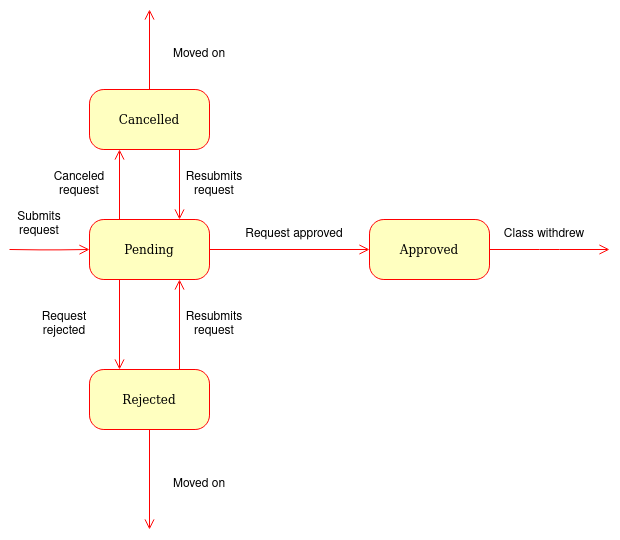

The diagram above was exported from draw.io. Its source (the exported page's mxGraphModel, read from the mxfile embedded in the PNG):
<mxGraphModel dx="1486" dy="562" grid="1" gridSize="10" guides="1" tooltips="1" connect="1" arrows="1" fold="1" page="1" pageScale="1" pageWidth="1100" pageHeight="850" background="none" math="0" shadow="0">
  <root>
    <mxCell id="0" />
    <mxCell id="1" parent="0" />
    <mxCell id="382b91b5511bd0f7-6" value="Pending" style="rounded=1;whiteSpace=wrap;html=1;arcSize=24;fillColor=#ffffc0;strokeColor=#ff0000;shadow=0;comic=0;labelBackgroundColor=none;fontFamily=Verdana;fontSize=12;fontColor=#000000;align=center;" parent="1" vertex="1">
      <mxGeometry x="240" y="240" width="120" height="60" as="geometry" />
    </mxCell>
    <mxCell id="2a3bc250acf0617d-9" style="edgeStyle=orthogonalEdgeStyle;html=1;labelBackgroundColor=none;endArrow=open;endSize=8;strokeColor=#ff0000;fontFamily=Verdana;fontSize=12;align=left;" parent="1" target="382b91b5511bd0f7-6" edge="1">
      <mxGeometry relative="1" as="geometry">
        <mxPoint x="160" y="270" as="sourcePoint" />
      </mxGeometry>
    </mxCell>
    <mxCell id="kY_wWsad2fsnwBQH0sfH-1" value="Submits request" style="text;html=1;align=center;verticalAlign=middle;whiteSpace=wrap;rounded=0;" parent="1" vertex="1">
      <mxGeometry x="160" y="230" width="60" height="30" as="geometry" />
    </mxCell>
    <mxCell id="kY_wWsad2fsnwBQH0sfH-2" value="Approved" style="rounded=1;whiteSpace=wrap;html=1;arcSize=24;fillColor=#ffffc0;strokeColor=#ff0000;shadow=0;comic=0;labelBackgroundColor=none;fontFamily=Verdana;fontSize=12;fontColor=#000000;align=center;" parent="1" vertex="1">
      <mxGeometry x="520" y="240" width="120" height="60" as="geometry" />
    </mxCell>
    <mxCell id="kY_wWsad2fsnwBQH0sfH-3" value="Cancelled" style="rounded=1;whiteSpace=wrap;html=1;arcSize=24;fillColor=#ffffc0;strokeColor=#ff0000;shadow=0;comic=0;labelBackgroundColor=none;fontFamily=Verdana;fontSize=12;fontColor=#000000;align=center;" parent="1" vertex="1">
      <mxGeometry x="240" y="110" width="120" height="60" as="geometry" />
    </mxCell>
    <mxCell id="kY_wWsad2fsnwBQH0sfH-4" value="Rejected" style="rounded=1;whiteSpace=wrap;html=1;arcSize=24;fillColor=#ffffc0;strokeColor=#ff0000;shadow=0;comic=0;labelBackgroundColor=none;fontFamily=Verdana;fontSize=12;fontColor=#000000;align=center;" parent="1" vertex="1">
      <mxGeometry x="240" y="390" width="120" height="60" as="geometry" />
    </mxCell>
    <mxCell id="kY_wWsad2fsnwBQH0sfH-5" style="edgeStyle=orthogonalEdgeStyle;html=1;labelBackgroundColor=none;endArrow=open;endSize=8;strokeColor=#ff0000;fontFamily=Verdana;fontSize=12;align=left;exitX=1;exitY=0.5;exitDx=0;exitDy=0;" parent="1" source="382b91b5511bd0f7-6" target="kY_wWsad2fsnwBQH0sfH-2" edge="1">
      <mxGeometry relative="1" as="geometry">
        <mxPoint x="380" y="269" as="sourcePoint" />
        <mxPoint x="460" y="269" as="targetPoint" />
      </mxGeometry>
    </mxCell>
    <mxCell id="kY_wWsad2fsnwBQH0sfH-6" value="Request approved" style="text;html=1;align=center;verticalAlign=middle;whiteSpace=wrap;rounded=0;" parent="1" vertex="1">
      <mxGeometry x="380" y="240" width="130" height="30" as="geometry" />
    </mxCell>
    <mxCell id="kY_wWsad2fsnwBQH0sfH-7" style="html=1;labelBackgroundColor=none;endArrow=open;endSize=8;strokeColor=#ff0000;fontFamily=Verdana;fontSize=12;align=left;entryX=0.25;entryY=0;entryDx=0;entryDy=0;exitX=0.25;exitY=1;exitDx=0;exitDy=0;" parent="1" source="382b91b5511bd0f7-6" target="kY_wWsad2fsnwBQH0sfH-4" edge="1">
      <mxGeometry relative="1" as="geometry">
        <mxPoint x="270" y="310" as="sourcePoint" />
        <mxPoint x="300" y="370" as="targetPoint" />
      </mxGeometry>
    </mxCell>
    <mxCell id="kY_wWsad2fsnwBQH0sfH-8" value="Request rejected" style="text;html=1;align=center;verticalAlign=middle;whiteSpace=wrap;rounded=0;" parent="1" vertex="1">
      <mxGeometry x="170" y="330" width="90" height="30" as="geometry" />
    </mxCell>
    <mxCell id="kY_wWsad2fsnwBQH0sfH-9" style="edgeStyle=orthogonalEdgeStyle;html=1;labelBackgroundColor=none;endArrow=open;endSize=8;strokeColor=#ff0000;fontFamily=Verdana;fontSize=12;align=left;entryX=0.25;entryY=1;entryDx=0;entryDy=0;exitX=0.25;exitY=0;exitDx=0;exitDy=0;" parent="1" source="382b91b5511bd0f7-6" target="kY_wWsad2fsnwBQH0sfH-3" edge="1">
      <mxGeometry relative="1" as="geometry">
        <mxPoint x="270" y="240" as="sourcePoint" />
        <mxPoint x="260" y="180" as="targetPoint" />
        <Array as="points" />
      </mxGeometry>
    </mxCell>
    <mxCell id="kY_wWsad2fsnwBQH0sfH-10" value="Canceled request" style="text;html=1;align=center;verticalAlign=middle;whiteSpace=wrap;rounded=0;" parent="1" vertex="1">
      <mxGeometry x="200" y="190" width="60" height="30" as="geometry" />
    </mxCell>
    <mxCell id="kY_wWsad2fsnwBQH0sfH-12" style="html=1;labelBackgroundColor=none;endArrow=open;endSize=8;strokeColor=#ff0000;fontFamily=Verdana;fontSize=12;align=left;exitX=0.75;exitY=1;exitDx=0;exitDy=0;entryX=0.75;entryY=0;entryDx=0;entryDy=0;" parent="1" source="kY_wWsad2fsnwBQH0sfH-3" target="382b91b5511bd0f7-6" edge="1">
      <mxGeometry relative="1" as="geometry">
        <mxPoint x="364.5" y="240" as="sourcePoint" />
        <mxPoint x="390" y="210" as="targetPoint" />
      </mxGeometry>
    </mxCell>
    <mxCell id="kY_wWsad2fsnwBQH0sfH-13" value="Resubmits request" style="text;html=1;align=center;verticalAlign=middle;whiteSpace=wrap;rounded=0;" parent="1" vertex="1">
      <mxGeometry x="335" y="190" width="60" height="30" as="geometry" />
    </mxCell>
    <mxCell id="kY_wWsad2fsnwBQH0sfH-14" style="html=1;labelBackgroundColor=none;endArrow=open;endSize=8;strokeColor=#ff0000;fontFamily=Verdana;fontSize=12;align=left;entryX=0.75;entryY=1;entryDx=0;entryDy=0;exitX=0.75;exitY=0;exitDx=0;exitDy=0;" parent="1" source="kY_wWsad2fsnwBQH0sfH-4" target="382b91b5511bd0f7-6" edge="1">
      <mxGeometry relative="1" as="geometry">
        <mxPoint x="334" y="380" as="sourcePoint" />
        <mxPoint x="334" y="310" as="targetPoint" />
      </mxGeometry>
    </mxCell>
    <mxCell id="kY_wWsad2fsnwBQH0sfH-15" value="Resubmits request" style="text;html=1;align=center;verticalAlign=middle;whiteSpace=wrap;rounded=0;" parent="1" vertex="1">
      <mxGeometry x="335" y="330" width="60" height="30" as="geometry" />
    </mxCell>
    <mxCell id="kY_wWsad2fsnwBQH0sfH-16" style="edgeStyle=orthogonalEdgeStyle;html=1;labelBackgroundColor=none;endArrow=open;endSize=8;strokeColor=#ff0000;fontFamily=Verdana;fontSize=12;align=left;exitX=1;exitY=0.5;exitDx=0;exitDy=0;" parent="1" source="kY_wWsad2fsnwBQH0sfH-2" edge="1">
      <mxGeometry relative="1" as="geometry">
        <mxPoint x="670" y="269" as="sourcePoint" />
        <mxPoint x="760" y="270" as="targetPoint" />
      </mxGeometry>
    </mxCell>
    <mxCell id="kY_wWsad2fsnwBQH0sfH-17" value="Class withdrew" style="text;html=1;align=center;verticalAlign=middle;whiteSpace=wrap;rounded=0;" parent="1" vertex="1">
      <mxGeometry x="630" y="240" width="130" height="30" as="geometry" />
    </mxCell>
    <mxCell id="KkNbbIR_PJCy3s_A5o6D-1" style="html=1;labelBackgroundColor=none;endArrow=open;endSize=8;strokeColor=#ff0000;fontFamily=Verdana;fontSize=12;align=left;exitX=0.5;exitY=1;exitDx=0;exitDy=0;" parent="1" source="kY_wWsad2fsnwBQH0sfH-4" edge="1">
      <mxGeometry relative="1" as="geometry">
        <mxPoint x="290" y="465" as="sourcePoint" />
        <mxPoint x="300" y="550" as="targetPoint" />
      </mxGeometry>
    </mxCell>
    <mxCell id="KkNbbIR_PJCy3s_A5o6D-2" value="Moved on" style="text;html=1;align=center;verticalAlign=middle;whiteSpace=wrap;rounded=0;" parent="1" vertex="1">
      <mxGeometry x="305" y="490" width="90" height="30" as="geometry" />
    </mxCell>
    <mxCell id="KkNbbIR_PJCy3s_A5o6D-3" style="html=1;labelBackgroundColor=none;endArrow=open;endSize=8;strokeColor=#ff0000;fontFamily=Verdana;fontSize=12;align=left;exitX=0.5;exitY=0;exitDx=0;exitDy=0;" parent="1" source="kY_wWsad2fsnwBQH0sfH-3" edge="1">
      <mxGeometry relative="1" as="geometry">
        <mxPoint x="330" y="10" as="sourcePoint" />
        <mxPoint x="300" y="30" as="targetPoint" />
      </mxGeometry>
    </mxCell>
    <mxCell id="KkNbbIR_PJCy3s_A5o6D-4" value="Moved on" style="text;html=1;align=center;verticalAlign=middle;whiteSpace=wrap;rounded=0;" parent="1" vertex="1">
      <mxGeometry x="305" y="60" width="90" height="30" as="geometry" />
    </mxCell>
  </root>
</mxGraphModel>